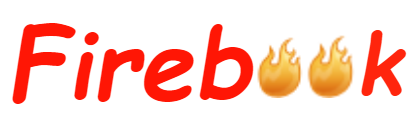

The diagram above was exported from draw.io. Its source (the exported page's mxGraphModel, read from the mxfile embedded in the PNG):
<mxGraphModel dx="1038" dy="539" grid="1" gridSize="10" guides="1" tooltips="1" connect="1" arrows="1" fold="1" page="1" pageScale="1" pageWidth="827" pageHeight="1169" math="0" shadow="0">
  <root>
    <mxCell id="0" />
    <mxCell id="1" parent="0" />
    <mxCell id="vGnBVM6U4mIu9e5oDvWF-4" value="&lt;font color=&quot;#ff1605&quot; face=&quot;Comic Sans MS&quot;&gt;&lt;i&gt;&lt;b&gt;&lt;span style=&quot;font-size: 98px&quot;&gt;F&lt;/span&gt;&lt;span style=&quot;font-size: 92px&quot;&gt;i&lt;/span&gt;&lt;span style=&quot;font-size: 98px&quot;&gt;reb&lt;/span&gt;&lt;/b&gt;&lt;/i&gt;&lt;/font&gt;" style="text;html=1;align=center;verticalAlign=middle;resizable=0;points=[];autosize=1;strokeColor=none;fillColor=none;" parent="1" vertex="1">
      <mxGeometry x="210" y="380" width="260" height="50" as="geometry" />
    </mxCell>
    <mxCell id="vGnBVM6U4mIu9e5oDvWF-13" value="&lt;font color=&quot;#ff250d&quot; size=&quot;1&quot; face=&quot;Comic Sans MS&quot;&gt;&lt;i&gt;&lt;b style=&quot;font-size: 83px&quot;&gt;k&lt;/b&gt;&lt;/i&gt;&lt;/font&gt;" style="text;html=1;align=center;verticalAlign=middle;resizable=0;points=[];autosize=1;strokeColor=none;fillColor=none;" parent="1" vertex="1">
      <mxGeometry x="560" y="382" width="60" height="50" as="geometry" />
    </mxCell>
    <mxCell id="vGnBVM6U4mIu9e5oDvWF-15" value="" style="shape=image;html=1;verticalAlign=top;verticalLabelPosition=bottom;labelBackgroundColor=#ffffff;imageAspect=0;aspect=fixed;image=https://cdn3.iconfinder.com/data/icons/alcohol/PNG/Burn.png" parent="1" vertex="1">
      <mxGeometry x="460" y="382" width="62" height="62" as="geometry" />
    </mxCell>
    <mxCell id="vGnBVM6U4mIu9e5oDvWF-16" value="" style="shape=image;html=1;verticalAlign=top;verticalLabelPosition=bottom;labelBackgroundColor=#ffffff;imageAspect=0;aspect=fixed;image=https://cdn3.iconfinder.com/data/icons/alcohol/PNG/Burn.png" parent="1" vertex="1">
      <mxGeometry x="510" y="380" width="64" height="64" as="geometry" />
    </mxCell>
  </root>
</mxGraphModel>